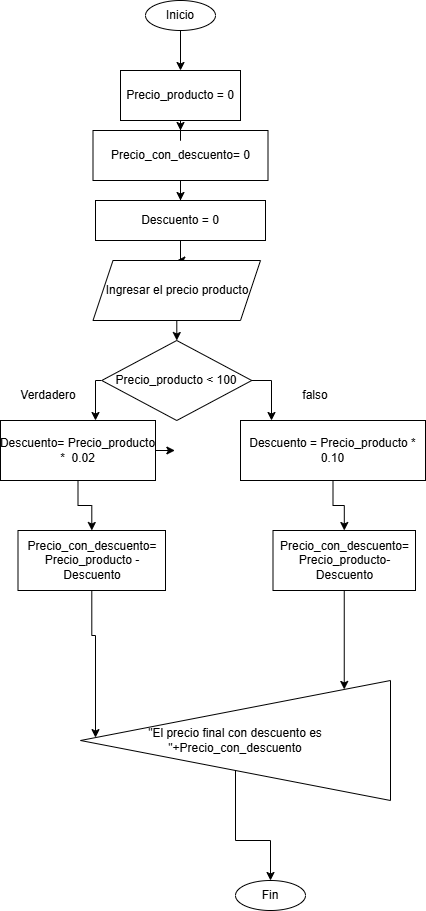

The diagram above was exported from draw.io. Its source (the exported page's mxGraphModel, read from the mxfile embedded in the PNG):
<mxGraphModel dx="872" dy="537" grid="1" gridSize="10" guides="1" tooltips="1" connect="1" arrows="1" fold="1" page="1" pageScale="1" pageWidth="850" pageHeight="1100" math="0" shadow="0">
  <root>
    <mxCell id="0" />
    <mxCell id="1" parent="0" />
    <mxCell id="EGDwf3AqKxEeLJc_J3rv-10" edge="1" parent="1" source="EGDwf3AqKxEeLJc_J3rv-1" style="edgeStyle=orthogonalEdgeStyle;rounded=0;orthogonalLoop=1;jettySize=auto;html=1;" target="EGDwf3AqKxEeLJc_J3rv-8" value="">
      <mxGeometry relative="1" as="geometry" />
    </mxCell>
    <mxCell id="EGDwf3AqKxEeLJc_J3rv-1" parent="1" style="ellipse;whiteSpace=wrap;html=1;" value="Inicio" vertex="1">
      <mxGeometry height="30" width="70" x="180" y="10" as="geometry" />
    </mxCell>
    <mxCell id="EGDwf3AqKxEeLJc_J3rv-12" edge="1" parent="1" source="EGDwf3AqKxEeLJc_J3rv-4" style="edgeStyle=orthogonalEdgeStyle;rounded=0;orthogonalLoop=1;jettySize=auto;html=1;" target="EGDwf3AqKxEeLJc_J3rv-5" value="">
      <mxGeometry relative="1" as="geometry" />
    </mxCell>
    <mxCell id="EGDwf3AqKxEeLJc_J3rv-4" parent="1" style="rounded=0;whiteSpace=wrap;html=1;" value="Precio_con_descuento= 0" vertex="1">
      <mxGeometry height="50" width="175" x="127.5" y="140" as="geometry" />
    </mxCell>
    <mxCell id="EGDwf3AqKxEeLJc_J3rv-14" edge="1" parent="1" source="EGDwf3AqKxEeLJc_J3rv-5" style="edgeStyle=orthogonalEdgeStyle;rounded=0;orthogonalLoop=1;jettySize=auto;html=1;" target="EGDwf3AqKxEeLJc_J3rv-13" value="">
      <mxGeometry relative="1" as="geometry" />
    </mxCell>
    <mxCell id="EGDwf3AqKxEeLJc_J3rv-5" parent="1" style="rounded=0;whiteSpace=wrap;html=1;" value="Descuento = 0" vertex="1">
      <mxGeometry height="40" width="170" x="130" y="210" as="geometry" />
    </mxCell>
    <mxCell id="EGDwf3AqKxEeLJc_J3rv-11" edge="1" parent="1" source="EGDwf3AqKxEeLJc_J3rv-8" style="edgeStyle=orthogonalEdgeStyle;rounded=0;orthogonalLoop=1;jettySize=auto;html=1;" target="EGDwf3AqKxEeLJc_J3rv-4" value="">
      <mxGeometry relative="1" as="geometry" />
    </mxCell>
    <mxCell id="EGDwf3AqKxEeLJc_J3rv-8" parent="1" style="rounded=0;whiteSpace=wrap;html=1;" value="Precio_producto = 0" vertex="1">
      <mxGeometry height="50" width="120" x="155" y="80" as="geometry" />
    </mxCell>
    <mxCell id="EGDwf3AqKxEeLJc_J3rv-18" edge="1" parent="1" source="EGDwf3AqKxEeLJc_J3rv-13" style="edgeStyle=orthogonalEdgeStyle;rounded=0;orthogonalLoop=1;jettySize=auto;html=1;" target="EGDwf3AqKxEeLJc_J3rv-15" value="">
      <mxGeometry relative="1" as="geometry" />
    </mxCell>
    <mxCell id="EGDwf3AqKxEeLJc_J3rv-13" parent="1" style="shape=parallelogram;perimeter=parallelogramPerimeter;whiteSpace=wrap;html=1;fixedSize=1;" value="Ingresar el precio producto" vertex="1">
      <mxGeometry height="60" width="167.5" x="127.5" y="270" as="geometry" />
    </mxCell>
    <mxCell id="EGDwf3AqKxEeLJc_J3rv-31" edge="1" parent="1" source="EGDwf3AqKxEeLJc_J3rv-15" style="edgeStyle=orthogonalEdgeStyle;rounded=0;orthogonalLoop=1;jettySize=auto;html=1;" target="EGDwf3AqKxEeLJc_J3rv-20" value="">
      <mxGeometry relative="1" as="geometry">
        <Array as="points">
          <mxPoint x="130" y="390" />
          <mxPoint x="130" y="455" />
          <mxPoint x="110" y="455" />
        </Array>
      </mxGeometry>
    </mxCell>
    <mxCell id="EGDwf3AqKxEeLJc_J3rv-37" edge="1" parent="1" source="EGDwf3AqKxEeLJc_J3rv-15" style="edgeStyle=orthogonalEdgeStyle;rounded=0;orthogonalLoop=1;jettySize=auto;html=1;" target="EGDwf3AqKxEeLJc_J3rv-21" value="">
      <mxGeometry relative="1" as="geometry">
        <Array as="points">
          <mxPoint x="306" y="390" />
        </Array>
      </mxGeometry>
    </mxCell>
    <mxCell id="EGDwf3AqKxEeLJc_J3rv-15" parent="1" style="rhombus;whiteSpace=wrap;html=1;direction=south;rotation=0;" value="Precio_producto &amp;lt; 100" vertex="1">
      <mxGeometry height="80" width="150" x="136.25" y="350" as="geometry" />
    </mxCell>
    <mxCell id="EGDwf3AqKxEeLJc_J3rv-41" edge="1" parent="1" source="EGDwf3AqKxEeLJc_J3rv-20" style="edgeStyle=orthogonalEdgeStyle;rounded=0;orthogonalLoop=1;jettySize=auto;html=1;" target="EGDwf3AqKxEeLJc_J3rv-22" value="">
      <mxGeometry relative="1" as="geometry" />
    </mxCell>
    <mxCell id="EGDwf3AqKxEeLJc_J3rv-20" parent="1" style="rounded=0;whiteSpace=wrap;html=1;" value="Descuento=&amp;nbsp;Precio_producto *&amp;nbsp; 0.02" vertex="1">
      <mxGeometry height="60" width="155" x="35" y="430" as="geometry" />
    </mxCell>
    <mxCell id="EGDwf3AqKxEeLJc_J3rv-42" edge="1" parent="1" source="EGDwf3AqKxEeLJc_J3rv-21" style="edgeStyle=orthogonalEdgeStyle;rounded=0;orthogonalLoop=1;jettySize=auto;html=1;" target="EGDwf3AqKxEeLJc_J3rv-23" value="">
      <mxGeometry relative="1" as="geometry" />
    </mxCell>
    <mxCell id="EGDwf3AqKxEeLJc_J3rv-21" parent="1" style="rounded=0;whiteSpace=wrap;html=1;" value="Descuento =&amp;nbsp;Precio_producto * 0.10" vertex="1">
      <mxGeometry height="60" width="185" x="275" y="430" as="geometry" />
    </mxCell>
    <mxCell id="7-ip6yfAxlEZ9Fa7gha2-1" edge="1" parent="1" source="EGDwf3AqKxEeLJc_J3rv-22" style="edgeStyle=orthogonalEdgeStyle;rounded=0;orthogonalLoop=1;jettySize=auto;html=1;" target="EGDwf3AqKxEeLJc_J3rv-43">
      <mxGeometry relative="1" as="geometry">
        <Array as="points">
          <mxPoint x="126" y="645" />
          <mxPoint x="130" y="645" />
        </Array>
      </mxGeometry>
    </mxCell>
    <mxCell id="EGDwf3AqKxEeLJc_J3rv-22" parent="1" style="rounded=0;whiteSpace=wrap;html=1;" value="Precio_con_descuento=&lt;div&gt;Precio_producto - Descuento&lt;/div&gt;" vertex="1">
      <mxGeometry height="60" width="147.5" x="52.5" y="540" as="geometry" />
    </mxCell>
    <mxCell id="EGDwf3AqKxEeLJc_J3rv-52" edge="1" parent="1" source="EGDwf3AqKxEeLJc_J3rv-23" style="edgeStyle=orthogonalEdgeStyle;rounded=0;orthogonalLoop=1;jettySize=auto;html=1;" target="EGDwf3AqKxEeLJc_J3rv-43">
      <mxGeometry relative="1" as="geometry">
        <Array as="points">
          <mxPoint x="290" y="690" />
          <mxPoint x="290" y="690" />
        </Array>
      </mxGeometry>
    </mxCell>
    <mxCell id="EGDwf3AqKxEeLJc_J3rv-23" parent="1" style="rounded=0;whiteSpace=wrap;html=1;" value="Precio_con_descuento= Precio_producto- Descuento" vertex="1">
      <mxGeometry height="60" width="142.5" x="307.5" y="540" as="geometry" />
    </mxCell>
    <mxCell id="EGDwf3AqKxEeLJc_J3rv-40" edge="1" parent="1" source="EGDwf3AqKxEeLJc_J3rv-20" style="edgeStyle=orthogonalEdgeStyle;rounded=0;orthogonalLoop=1;jettySize=auto;html=1;exitX=1;exitY=0.5;exitDx=0;exitDy=0;entryX=1.125;entryY=0.5;entryDx=0;entryDy=0;entryPerimeter=0;" target="EGDwf3AqKxEeLJc_J3rv-20">
      <mxGeometry relative="1" as="geometry" />
    </mxCell>
    <mxCell id="7-ip6yfAxlEZ9Fa7gha2-6" edge="1" parent="1" source="EGDwf3AqKxEeLJc_J3rv-43" style="edgeStyle=orthogonalEdgeStyle;rounded=0;orthogonalLoop=1;jettySize=auto;html=1;entryX=0.5;entryY=0;entryDx=0;entryDy=0;" target="7-ip6yfAxlEZ9Fa7gha2-5">
      <mxGeometry relative="1" as="geometry" />
    </mxCell>
    <mxCell id="EGDwf3AqKxEeLJc_J3rv-43" parent="1" style="triangle;whiteSpace=wrap;html=1;direction=west;" value="&quot;El precio final con descuento es &quot;+Precio_con_descuento" vertex="1">
      <mxGeometry height="120" width="310" x="115" y="690" as="geometry" />
    </mxCell>
    <mxCell id="7-ip6yfAxlEZ9Fa7gha2-2" parent="1" style="text;html=1;whiteSpace=wrap;strokeColor=none;fillColor=none;align=center;verticalAlign=middle;rounded=0;" value="Verdadero" vertex="1">
      <mxGeometry height="30" width="60" x="52.5" y="390" as="geometry" />
    </mxCell>
    <mxCell id="7-ip6yfAxlEZ9Fa7gha2-4" parent="1" style="text;html=1;whiteSpace=wrap;strokeColor=none;fillColor=none;align=center;verticalAlign=middle;rounded=0;" value="falso" vertex="1">
      <mxGeometry height="30" width="60" x="320" y="390" as="geometry" />
    </mxCell>
    <mxCell id="7-ip6yfAxlEZ9Fa7gha2-5" parent="1" style="ellipse;whiteSpace=wrap;html=1;" value="Fin" vertex="1">
      <mxGeometry height="30" width="70" x="270" y="890" as="geometry" />
    </mxCell>
  </root>
</mxGraphModel>